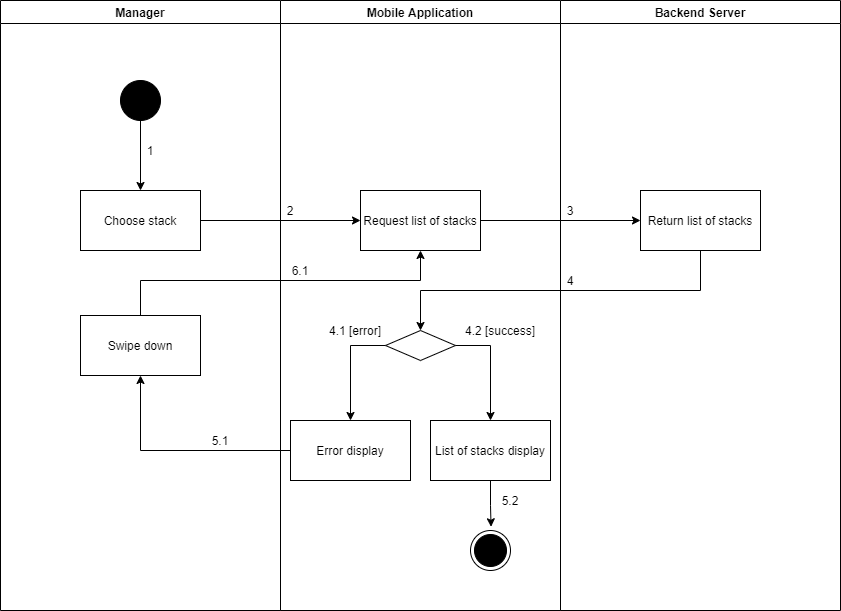

The diagram above was exported from draw.io. Its source (the exported page's mxGraphModel, read from the mxfile embedded in the PNG):
<mxGraphModel dx="852" dy="517" grid="1" gridSize="10" guides="1" tooltips="1" connect="1" arrows="1" fold="1" page="1" pageScale="1" pageWidth="1169" pageHeight="1654" math="0" shadow="0">
  <root>
    <mxCell id="5D0ZHpYC9DG3SXg_M24W-0" />
    <mxCell id="5D0ZHpYC9DG3SXg_M24W-1" parent="5D0ZHpYC9DG3SXg_M24W-0" />
    <mxCell id="bobPQP8KQJqJYBWrnMMc-0" value="Manager" style="swimlane;" parent="5D0ZHpYC9DG3SXg_M24W-1" vertex="1">
      <mxGeometry x="1000" y="150" width="280" height="610" as="geometry" />
    </mxCell>
    <mxCell id="bobPQP8KQJqJYBWrnMMc-1" value="" style="verticalLabelPosition=bottom;verticalAlign=top;html=1;shape=mxgraph.flowchart.on-page_reference;fillColor=#000000;" parent="bobPQP8KQJqJYBWrnMMc-0" vertex="1">
      <mxGeometry x="120" y="80" width="40" height="40" as="geometry" />
    </mxCell>
    <mxCell id="bobPQP8KQJqJYBWrnMMc-2" value="1" style="text;html=1;strokeColor=none;fillColor=none;align=center;verticalAlign=middle;whiteSpace=wrap;rounded=0;" parent="bobPQP8KQJqJYBWrnMMc-0" vertex="1">
      <mxGeometry x="140" y="140" width="20" height="20" as="geometry" />
    </mxCell>
    <mxCell id="bobPQP8KQJqJYBWrnMMc-3" value="Swipe down" style="whiteSpace=wrap;html=1;fillColor=#FFFFFF;" parent="bobPQP8KQJqJYBWrnMMc-0" vertex="1">
      <mxGeometry x="80" y="315" width="120" height="60" as="geometry" />
    </mxCell>
    <mxCell id="bobPQP8KQJqJYBWrnMMc-4" value="Mobile Application" style="swimlane;" parent="5D0ZHpYC9DG3SXg_M24W-1" vertex="1">
      <mxGeometry x="1280" y="150" width="280" height="610" as="geometry" />
    </mxCell>
    <mxCell id="bobPQP8KQJqJYBWrnMMc-5" value="" style="ellipse;html=1;shape=endState;fillColor=#000000;strokeColor=#000000;align=center;" parent="bobPQP8KQJqJYBWrnMMc-4" vertex="1">
      <mxGeometry x="190" y="530" width="40" height="40" as="geometry" />
    </mxCell>
    <mxCell id="bobPQP8KQJqJYBWrnMMc-6" value="Request list of stacks" style="whiteSpace=wrap;html=1;verticalAlign=middle;fillColor=#FFFFFF;align=center;" parent="bobPQP8KQJqJYBWrnMMc-4" vertex="1">
      <mxGeometry x="80" y="190" width="120" height="60" as="geometry" />
    </mxCell>
    <mxCell id="bobPQP8KQJqJYBWrnMMc-7" value="" style="rhombus;whiteSpace=wrap;html=1;fillColor=#FFFFFF;" parent="bobPQP8KQJqJYBWrnMMc-4" vertex="1">
      <mxGeometry x="105" y="330" width="70" height="30" as="geometry" />
    </mxCell>
    <mxCell id="bobPQP8KQJqJYBWrnMMc-8" value="Error display" style="whiteSpace=wrap;html=1;fillColor=#FFFFFF;" parent="bobPQP8KQJqJYBWrnMMc-4" vertex="1">
      <mxGeometry x="10" y="420" width="120" height="60" as="geometry" />
    </mxCell>
    <mxCell id="bobPQP8KQJqJYBWrnMMc-9" value="" style="edgeStyle=orthogonalEdgeStyle;rounded=0;orthogonalLoop=1;jettySize=auto;html=1;" parent="bobPQP8KQJqJYBWrnMMc-4" source="bobPQP8KQJqJYBWrnMMc-7" target="bobPQP8KQJqJYBWrnMMc-8" edge="1">
      <mxGeometry relative="1" as="geometry">
        <Array as="points">
          <mxPoint x="70" y="345" />
        </Array>
      </mxGeometry>
    </mxCell>
    <mxCell id="bobPQP8KQJqJYBWrnMMc-10" style="edgeStyle=orthogonalEdgeStyle;rounded=0;orthogonalLoop=1;jettySize=auto;html=1;entryX=0.514;entryY=-0.093;entryDx=0;entryDy=0;entryPerimeter=0;" parent="bobPQP8KQJqJYBWrnMMc-4" source="bobPQP8KQJqJYBWrnMMc-11" target="bobPQP8KQJqJYBWrnMMc-5" edge="1">
      <mxGeometry relative="1" as="geometry" />
    </mxCell>
    <mxCell id="bobPQP8KQJqJYBWrnMMc-11" value="List of stacks display" style="whiteSpace=wrap;html=1;fillColor=#FFFFFF;" parent="bobPQP8KQJqJYBWrnMMc-4" vertex="1">
      <mxGeometry x="150" y="420" width="120" height="60" as="geometry" />
    </mxCell>
    <mxCell id="bobPQP8KQJqJYBWrnMMc-12" value="" style="edgeStyle=orthogonalEdgeStyle;rounded=0;orthogonalLoop=1;jettySize=auto;html=1;" parent="bobPQP8KQJqJYBWrnMMc-4" source="bobPQP8KQJqJYBWrnMMc-7" target="bobPQP8KQJqJYBWrnMMc-11" edge="1">
      <mxGeometry relative="1" as="geometry">
        <Array as="points">
          <mxPoint x="210" y="345" />
        </Array>
      </mxGeometry>
    </mxCell>
    <mxCell id="bobPQP8KQJqJYBWrnMMc-13" value="2" style="text;html=1;strokeColor=none;fillColor=none;align=center;verticalAlign=middle;whiteSpace=wrap;rounded=0;" parent="bobPQP8KQJqJYBWrnMMc-4" vertex="1">
      <mxGeometry y="200" width="20" height="20" as="geometry" />
    </mxCell>
    <mxCell id="bobPQP8KQJqJYBWrnMMc-14" value="6.1" style="text;html=1;strokeColor=none;fillColor=none;align=center;verticalAlign=middle;whiteSpace=wrap;rounded=0;" parent="bobPQP8KQJqJYBWrnMMc-4" vertex="1">
      <mxGeometry x="10" y="260" width="20" height="20" as="geometry" />
    </mxCell>
    <mxCell id="bobPQP8KQJqJYBWrnMMc-15" value="5.2" style="text;html=1;strokeColor=none;fillColor=none;align=center;verticalAlign=middle;whiteSpace=wrap;rounded=0;" parent="bobPQP8KQJqJYBWrnMMc-4" vertex="1">
      <mxGeometry x="220" y="490" width="20" height="20" as="geometry" />
    </mxCell>
    <mxCell id="bobPQP8KQJqJYBWrnMMc-26" value="4.1 [error]" style="text;html=1;strokeColor=none;fillColor=none;align=center;verticalAlign=middle;whiteSpace=wrap;rounded=0;" parent="bobPQP8KQJqJYBWrnMMc-4" vertex="1">
      <mxGeometry x="45" y="320" width="60" height="20" as="geometry" />
    </mxCell>
    <mxCell id="bobPQP8KQJqJYBWrnMMc-16" value="Backend Server" style="swimlane;" parent="5D0ZHpYC9DG3SXg_M24W-1" vertex="1">
      <mxGeometry x="1560" y="150" width="280" height="610" as="geometry" />
    </mxCell>
    <mxCell id="bobPQP8KQJqJYBWrnMMc-17" value="Return list of stacks" style="whiteSpace=wrap;html=1;verticalAlign=middle;fillColor=#FFFFFF;align=center;" parent="bobPQP8KQJqJYBWrnMMc-16" vertex="1">
      <mxGeometry x="80" y="190" width="120" height="60" as="geometry" />
    </mxCell>
    <mxCell id="bobPQP8KQJqJYBWrnMMc-18" value="3" style="text;html=1;strokeColor=none;fillColor=none;align=center;verticalAlign=middle;whiteSpace=wrap;rounded=0;" parent="bobPQP8KQJqJYBWrnMMc-16" vertex="1">
      <mxGeometry y="200" width="20" height="20" as="geometry" />
    </mxCell>
    <mxCell id="bobPQP8KQJqJYBWrnMMc-19" value="4" style="text;html=1;strokeColor=none;fillColor=none;align=center;verticalAlign=middle;whiteSpace=wrap;rounded=0;" parent="bobPQP8KQJqJYBWrnMMc-16" vertex="1">
      <mxGeometry y="270" width="20" height="20" as="geometry" />
    </mxCell>
    <mxCell id="bobPQP8KQJqJYBWrnMMc-20" value="" style="edgeStyle=orthogonalEdgeStyle;rounded=0;orthogonalLoop=1;jettySize=auto;html=1;" parent="5D0ZHpYC9DG3SXg_M24W-1" source="bobPQP8KQJqJYBWrnMMc-21" target="bobPQP8KQJqJYBWrnMMc-6" edge="1">
      <mxGeometry relative="1" as="geometry" />
    </mxCell>
    <mxCell id="bobPQP8KQJqJYBWrnMMc-21" value="Choose stack" style="whiteSpace=wrap;html=1;verticalAlign=middle;fillColor=#FFFFFF;align=center;" parent="5D0ZHpYC9DG3SXg_M24W-1" vertex="1">
      <mxGeometry x="1080" y="340" width="120" height="60" as="geometry" />
    </mxCell>
    <mxCell id="bobPQP8KQJqJYBWrnMMc-22" value="" style="edgeStyle=orthogonalEdgeStyle;rounded=0;orthogonalLoop=1;jettySize=auto;html=1;" parent="5D0ZHpYC9DG3SXg_M24W-1" source="bobPQP8KQJqJYBWrnMMc-1" target="bobPQP8KQJqJYBWrnMMc-21" edge="1">
      <mxGeometry relative="1" as="geometry" />
    </mxCell>
    <mxCell id="bobPQP8KQJqJYBWrnMMc-23" value="" style="edgeStyle=orthogonalEdgeStyle;rounded=0;orthogonalLoop=1;jettySize=auto;html=1;" parent="5D0ZHpYC9DG3SXg_M24W-1" source="bobPQP8KQJqJYBWrnMMc-6" target="bobPQP8KQJqJYBWrnMMc-17" edge="1">
      <mxGeometry relative="1" as="geometry" />
    </mxCell>
    <mxCell id="bobPQP8KQJqJYBWrnMMc-24" value="" style="edgeStyle=orthogonalEdgeStyle;rounded=0;orthogonalLoop=1;jettySize=auto;html=1;" parent="5D0ZHpYC9DG3SXg_M24W-1" source="bobPQP8KQJqJYBWrnMMc-17" target="bobPQP8KQJqJYBWrnMMc-7" edge="1">
      <mxGeometry relative="1" as="geometry">
        <Array as="points">
          <mxPoint x="1700" y="440" />
          <mxPoint x="1420" y="440" />
        </Array>
      </mxGeometry>
    </mxCell>
    <mxCell id="bobPQP8KQJqJYBWrnMMc-25" value="" style="edgeStyle=orthogonalEdgeStyle;rounded=0;orthogonalLoop=1;jettySize=auto;html=1;" parent="5D0ZHpYC9DG3SXg_M24W-1" source="bobPQP8KQJqJYBWrnMMc-8" target="bobPQP8KQJqJYBWrnMMc-3" edge="1">
      <mxGeometry relative="1" as="geometry" />
    </mxCell>
    <mxCell id="bobPQP8KQJqJYBWrnMMc-27" value="4.2 [success]" style="text;html=1;strokeColor=none;fillColor=none;align=center;verticalAlign=middle;whiteSpace=wrap;rounded=0;" parent="5D0ZHpYC9DG3SXg_M24W-1" vertex="1">
      <mxGeometry x="1460" y="470" width="80" height="20" as="geometry" />
    </mxCell>
    <mxCell id="bobPQP8KQJqJYBWrnMMc-28" value="5.1" style="text;html=1;strokeColor=none;fillColor=none;align=center;verticalAlign=middle;whiteSpace=wrap;rounded=0;" parent="5D0ZHpYC9DG3SXg_M24W-1" vertex="1">
      <mxGeometry x="1210" y="580" width="20" height="20" as="geometry" />
    </mxCell>
    <mxCell id="bobPQP8KQJqJYBWrnMMc-29" style="edgeStyle=orthogonalEdgeStyle;rounded=0;orthogonalLoop=1;jettySize=auto;html=1;entryX=0.5;entryY=1;entryDx=0;entryDy=0;" parent="5D0ZHpYC9DG3SXg_M24W-1" source="bobPQP8KQJqJYBWrnMMc-3" target="bobPQP8KQJqJYBWrnMMc-6" edge="1">
      <mxGeometry relative="1" as="geometry">
        <Array as="points">
          <mxPoint x="1140" y="430" />
          <mxPoint x="1420" y="430" />
        </Array>
      </mxGeometry>
    </mxCell>
  </root>
</mxGraphModel>